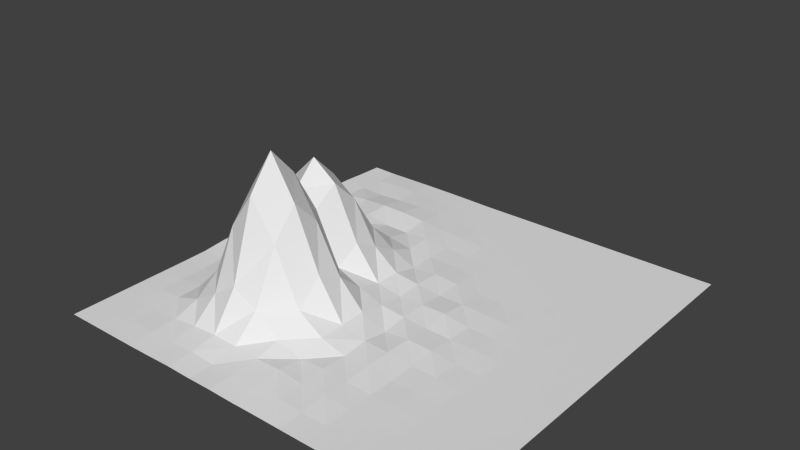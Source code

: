 # Source: Mountain.blend  (saved by Blender 2.76.0; exported with 4.5.12 LTS)
import bpy
from mathutils import Matrix  # noqa: F401  (used for matrix-valued properties, if any)

bpy.ops.wm.read_factory_settings(use_empty=True)
scene = bpy.context.scene
scene.name = 'Scene'

# ---- collections
col_collection_1 = bpy.data.collections.new('Collection 1'); scene.collection.children.link(col_collection_1)

# ---- world
world_world = bpy.data.worlds.new('World'); scene.world = world_world
world_world.color = (0.05088, 0.05088, 0.05088)
world_world.use_sun_shadow = False
world_world.sun_shadow_jitter_overblur = 0.0
world_world.cycles.sampling_method = 'MANUAL'
world_world.cycles.sample_map_resolution = 256

# ---- meshes
me_plane = bpy.data.meshes.new('Plane')
me_plane.from_pydata([(-7.995, -7.995, 0.0), (7.995, -7.995, 0.0), (-7.995, 7.995, 0.03792), (7.995, 7.995, 0.0), (-7.995, 0.0, 0.08029), (0.0, -7.995, 0.005517), (7.995, 0.0, 0.0), (0.0, 7.995, 0.0), (0.0, 0.0, 0.09849), (-7.995, -3.998, 0.0), (3.998, -7.995, 0.0), (7.995, 3.998, 0.0), (-3.998, 7.995, 0.02882), (-7.995, 3.998, 0.1777), (-3.998, -7.995, 0.0122), (7.995, -3.998, 0.0), (3.998, 7.995, 0.0), (0.0, 3.998, 0.00303), (0.0, -3.998, 0.3593), (-3.998, 0.0, 4.359), (3.998, 0.0, 0.009562), (3.998, -3.998, 0.01112), (-3.998, -3.998, 3.191), (-3.998, 3.998, 0.04939), (3.998, 3.998, 0.0), (-7.995, -5.996, 0.0), (5.996, -7.995, 0.0), (7.995, 5.996, 0.0), (-5.996, 7.995, 0.02592), (-7.995, 1.999, 0.1173), (-1.999, -7.995, 0.01815), (7.995, -1.999, 0.0), (1.999, 7.995, 0.0), (0.0, 5.996, 0.0), (0.0, -1.999, 0.4155), (-5.996, 0.0, 1.457), (1.999, 0.0, 0.1775), (-7.995, -1.999, 0.01187), (1.999, -7.995, 0.004115), (7.995, 1.999, 0.0), (-1.999, 7.995, 0.0), (-7.995, 5.996, 0.1235), (-5.996, -7.995, 0.0), (7.995, -5.996, 0.0), (5.996, 7.995, 0.0), (0.0, 1.999, 0.1342), (0.0, -5.996, 0.1841), (-1.999, 0.0, 1.545), (5.996, 0.0, 0.0), (3.998, -1.999, 0.006879), (3.998, -5.996, 0.003007), (1.999, -3.998, 0.1423), (5.996, -3.998, 0.0), (-3.998, -1.999, 3.234), (-3.998, -5.996, 0.1637), (-5.996, -3.998, 0.1038), (-1.999, -3.998, 3.134), (-3.998, 5.996, 0.1174), (-3.998, 1.999, 1.315), (-5.996, 3.998, 0.02468), (-1.999, 3.998, 0.1369), (3.998, 5.996, 0.0), (3.998, 1.999, 0.0), (1.999, 3.998, 0.0), (5.996, 3.998, 0.0), (5.996, 1.999, 0.0), (1.999, 1.999, 0.01379), (1.999, 5.996, 0.0), (-1.999, 1.999, 0.4716), (-5.996, 1.999, 0.4133), (-5.996, 5.996, 0.02392), (-1.999, -5.996, 0.1939), (-5.996, -5.996, 0.003811), (-5.996, -1.999, 0.3412), (5.996, -5.996, 0.0), (1.999, -5.996, 0.1059), (1.999, -1.999, 0.1378), (5.996, -1.999, 0.0), (-1.999, -1.999, 3.239), (-1.999, 5.996, 0.03953), (5.996, 5.996, 0.0), (-7.995, -6.996, 0.0), (6.996, -7.995, 0.0), (7.995, 6.996, 0.0), (-6.996, 7.995, 0.01662), (-7.995, 0.9994, 0.193), (-0.9994, -7.995, 0.02313), (7.995, -0.9994, 0.0), (0.9994, 7.995, 0.0), (0.0, 6.996, 0.0), (0.0, -0.9994, 0.2216), (-6.996, 0.0, 0.3131), (0.9994, 0.0, 0.1455), (-7.995, -2.998, 0.0), (2.998, -7.995, 0.0), (7.995, 2.998, 0.0), (-2.998, 7.995, 0.01813), (-7.995, 4.997, 0.1128), (-4.997, -7.995, 0.000239), (7.995, -4.997, 0.0), (4.997, 7.995, 0.0), (0.0, 2.998, 0.04112), (0.0, -4.997, 0.03723), (-2.998, 0.0, 3.616), (4.997, 0.0, 0.0), (3.998, -0.9994, 0.05056), (3.998, -4.997, 0.02211), (0.9994, -3.998, 0.0713), (4.997, -3.998, 0.0), (-3.998, -0.9994, 3.409), (-3.998, -4.997, 0.9923), (-6.996, -3.998, 0.01573), (-2.998, -3.998, 4.62), (-3.998, 6.996, 0.04795), (-3.998, 2.998, 0.2076), (-6.996, 3.998, 0.2787), (-2.998, 3.998, 0.04055), (3.998, 6.996, 0.0), (3.998, 2.998, 0.0), (0.9994, 3.998, 0.0), (4.997, 3.998, 0.0), (-7.995, -4.997, 0.0), (4.997, -7.995, 0.0), (7.995, 4.997, 0.0), (-4.997, 7.995, 0.03153), (-7.995, 2.998, 0.0535), (-2.998, -7.995, 0.03591), (7.995, -2.998, 0.0), (2.998, 7.995, 0.0), (0.0, 4.997, 0.0), (0.0, -2.998, 0.3735), (-4.997, 0.0, 3.366), (2.998, 0.0, 0.03665), (-7.995, -0.9994, 0.09564), (0.9994, -7.995, 0.01149), (7.995, 0.9994, 0.0), (-0.9994, 7.995, 0.0), (-7.995, 6.996, 0.07224), (-6.996, -7.995, 0.0), (7.995, -6.996, 0.0), (6.996, 7.995, 0.0), (0.0, 0.9994, 0.1553), (0.0, -6.996, 0.1077), (-0.9994, 0.0, 0.2692), (6.996, 0.0, 0.0), (3.998, -2.998, 0.02718), (3.998, -6.996, 0.0), (2.998, -3.998, 0.002067), (6.996, -3.998, 0.0), (-3.998, -2.998, 4.323), (-3.998, -6.996, 0.04069), (-4.997, -3.998, 1.088), (-0.9994, -3.998, 1.02), (-3.998, 4.997, 0.2331), (-3.998, 0.9994, 3.362), (-4.997, 3.998, 0.2097), (-0.9994, 3.998, 0.04003), (3.998, 4.997, 0.0), (3.998, 0.9994, 0.01139), (2.998, 3.998, 0.0), (6.996, 3.998, 0.0), (5.996, 2.998, 0.0), (5.996, 0.9994, 0.0), (4.997, 1.999, 0.0), (6.996, 1.999, 0.0), (1.999, 2.998, 0.001785), (1.999, 0.9994, 0.08487), (0.9994, 1.999, 0.08533), (2.998, 1.999, 0.004764), (1.999, 6.996, 0.0), (1.999, 4.997, 0.0), (0.9994, 5.996, 0.0), (2.998, 5.996, 0.0), (-1.999, 2.998, 0.07978), (-1.999, 0.9994, 1.005), (-2.998, 1.999, 1.082), (-0.9994, 1.999, 0.03444), (-5.996, 2.998, 0.4678), (-5.996, 0.9994, 1.053), (-6.996, 1.999, 0.1188), (-4.997, 1.999, 0.9956), (-5.996, 6.996, 0.08801), (-5.996, 4.997, 0.1936), (-6.996, 5.996, 0.06855), (-4.997, 5.996, 0.08884), (-1.999, -4.997, 1.099), (-1.999, -6.996, 0.003412), (-2.998, -5.996, 0.2315), (-0.9994, -5.996, 0.1487), (-5.996, -4.997, 0.06721), (-5.996, -6.996, 0.00664), (-6.996, -5.996, 0.0003132), (-4.997, -5.996, 0.06429), (-5.996, -0.9994, 1.03), (-5.996, -2.998, 0.1744), (-6.996, -1.999, 0.04673), (-4.997, -1.999, 1.122), (5.996, -4.997, 0.0), (5.996, -6.996, 0.0), (4.997, -5.996, 0.0), (6.996, -5.996, 0.0), (1.999, -4.997, 0.0711), (1.999, -6.996, 0.02918), (0.9994, -5.996, 0.06815), (2.998, -5.996, 0.01842), (1.999, -0.9994, 0.05972), (1.999, -2.998, 0.1314), (0.9994, -1.999, 0.005383), (2.998, -1.999, 0.1058), (5.996, -0.9994, 0.0), (5.996, -2.998, 0.0), (4.997, -1.999, 0.002891), (6.996, -1.999, 0.0), (-1.999, -0.9994, 0.9901), (-1.999, -2.998, 4.256), (-2.998, -1.999, 4.765), (-0.9994, -1.999, 1.428), (-1.999, 6.996, 0.01138), (-1.999, 4.997, 0.08117), (-2.998, 5.996, 0.07468), (-0.9994, 5.996, 0.00478), (5.996, 6.996, 0.0), (5.996, 4.997, 0.0), (4.997, 5.996, 0.0), (6.996, 5.996, 0.0), (6.996, 4.997, 0.0), (4.997, 4.997, 0.0), (4.997, 6.996, 0.0), (-0.9994, 4.997, 0.05068), (-2.998, 4.997, 0.1676), (-2.998, 6.996, 0.03874), (-0.9994, -2.998, 1.897), (-2.998, -2.998, 5.88), (-2.998, -0.9994, 3.003), (6.996, -2.998, 0.0), (4.997, -2.998, 0.0), (4.997, -0.9994, 0.0), (2.998, -2.998, 0.0211), (0.9994, -2.998, 0.1639), (0.9994, -0.9994, 0.1242), (2.998, -6.996, 0.01623), (0.9994, -6.996, 0.1041), (0.9994, -4.997, 0.1281), (6.996, -6.996, 0.0), (4.997, -6.996, 0.0), (4.997, -4.997, 0.0), (-4.997, -2.998, 1.553), (-6.996, -2.998, 0.008016), (-6.996, -0.9994, 0.1279), (-4.997, -6.996, 0.04194), (-6.996, -6.996, 0.0), (-6.996, -4.997, 0.008532), (-0.9994, -6.996, 0.07026), (-2.998, -6.996, 0.08477), (-2.998, -4.997, 1.612), (-4.997, 4.997, 0.2389), (-6.996, 4.997, 0.09561), (-6.996, 6.996, 0.02697), (-4.997, 0.9994, 2.514), (-6.996, 0.9994, 0.2656), (-6.996, 2.998, 0.2233), (-0.9994, 0.9994, 0.2725), (-2.998, 0.9994, 2.654), (-2.998, 2.998, 0.251), (2.998, 4.997, 0.0), (0.9994, 4.997, 0.0), (0.9994, 6.996, 0.0), (2.998, 0.9994, 0.05474), (0.9994, 0.9994, 0.04837), (0.9994, 2.998, 0.01766), (6.996, 0.9994, 0.0), (4.997, 0.9994, 0.0), (4.997, 2.998, 0.0), (6.996, 2.998, 0.0), (2.998, 2.998, 0.0), (2.998, 6.996, 0.0), (-0.9994, 2.998, 0.0705), (-4.997, 2.998, 0.2566), (-4.997, 6.996, 0.07806), (-0.9994, -4.997, 0.3525), (-4.997, -4.997, 0.3893), (-4.997, -0.9994, 2.555), (6.996, -4.997, 0.0), (2.998, -4.997, 0.019), (2.998, -0.9994, 0.04171), (6.996, -0.9994, 0.0), (-0.9994, -0.9994, 0.5567), (-0.9994, 6.996, 0.0), (6.996, 6.996, 0.0)], [], [(83, 3, 140), (89, 7, 136), (90, 8, 143), (87, 6, 144), (105, 20, 132), (106, 21, 147), (99, 15, 148), (109, 19, 131), (110, 22, 151), (279, 102, 18), (113, 12, 124), (277, 114, 23), (101, 17, 156), (117, 16, 128), (118, 24, 159), (95, 11, 160), (161, 64, 120), (162, 65, 163), (135, 39, 164), (165, 63, 119), (166, 66, 167), (158, 62, 168), (169, 32, 88), (170, 67, 171), (157, 61, 172), (173, 60, 116), (174, 68, 175), (141, 45, 176), (177, 59, 115), (259, 178, 69), (258, 154, 58), (181, 28, 84), (182, 70, 183), (153, 57, 184), (254, 185, 56), (253, 186, 71), (142, 46, 188), (189, 55, 111), (190, 72, 191), (150, 54, 192), (193, 35, 91), (194, 73, 195), (246, 149, 53), (197, 52, 108), (198, 74, 199), (139, 43, 200), (201, 51, 107), (202, 75, 203), (146, 50, 204), (205, 36, 92), (206, 76, 207), (145, 49, 208), (209, 48, 104), (210, 77, 211), (127, 31, 212), (233, 213, 47), (214, 78, 215), (130, 34, 216), (217, 40, 96), (218, 79, 219), (129, 33, 220), (221, 44, 100), (222, 80, 223), (123, 27, 224), (225, 224, 80), (160, 225, 222), (11, 123, 225), (226, 223, 61), (120, 226, 157), (64, 222, 226), (227, 100, 16), (223, 227, 117), (80, 221, 227), (228, 220, 79), (156, 228, 218), (17, 129, 228), (229, 219, 57), (116, 229, 153), (60, 218, 229), (230, 96, 12), (219, 230, 113), (79, 217, 230), (231, 216, 78), (56, 152, 231), (152, 18, 130), (149, 232, 215), (112, 232, 149), (112, 56, 214), (109, 233, 103), (53, 215, 233), (78, 213, 233), (234, 212, 77), (148, 234, 210), (15, 127, 234), (235, 211, 49), (108, 235, 145), (52, 210, 235), (236, 104, 20), (211, 236, 105), (77, 209, 236), (237, 208, 76), (147, 237, 206), (21, 145, 237), (238, 207, 34), (18, 107, 238), (51, 206, 238), (239, 92, 8), (207, 239, 90), (76, 205, 239), (240, 204, 75), (94, 240, 202), (10, 146, 240), (241, 203, 46), (134, 241, 142), (38, 202, 241), (102, 242, 107), (203, 242, 102), (75, 201, 242), (243, 200, 74), (82, 243, 198), (1, 139, 243), (244, 199, 50), (122, 244, 146), (26, 198, 244), (245, 108, 21), (199, 245, 106), (74, 197, 245), (194, 246, 196), (151, 246, 194), (22, 149, 246), (247, 195, 37), (111, 247, 93), (55, 194, 247), (248, 91, 4), (195, 248, 133), (73, 193, 248), (249, 192, 72), (98, 249, 190), (14, 150, 249), (250, 191, 25), (138, 250, 81), (42, 190, 250), (251, 111, 9), (191, 251, 121), (72, 189, 251), (186, 252, 188), (86, 252, 186), (5, 142, 252), (253, 187, 54), (126, 253, 150), (30, 186, 253), (254, 112, 22), (187, 254, 110), (187, 71, 185), (255, 184, 70), (155, 255, 182), (23, 153, 255), (256, 183, 41), (115, 256, 97), (59, 182, 256), (257, 84, 2), (183, 257, 137), (70, 181, 257), (178, 258, 180), (35, 131, 258), (131, 19, 154), (85, 259, 179), (4, 91, 259), (91, 35, 178), (260, 115, 13), (179, 260, 125), (179, 69, 177), (261, 176, 68), (143, 261, 174), (8, 141, 261), (262, 175, 58), (103, 262, 154), (47, 174, 262), (263, 116, 23), (175, 263, 114), (68, 173, 263), (264, 172, 67), (159, 264, 170), (24, 157, 264), (265, 171, 33), (119, 265, 129), (63, 170, 265), (266, 88, 7), (171, 266, 89), (67, 169, 266), (267, 168, 66), (132, 267, 166), (20, 158, 267), (268, 167, 45), (92, 268, 141), (36, 166, 268), (269, 119, 17), (167, 269, 101), (66, 165, 269), (270, 164, 65), (144, 270, 162), (6, 135, 270), (271, 163, 62), (104, 271, 158), (48, 162, 271), (272, 120, 24), (163, 272, 118), (65, 161, 272), (273, 160, 64), (164, 273, 161), (39, 95, 273), (274, 159, 63), (168, 274, 165), (62, 118, 274), (275, 128, 32), (172, 275, 169), (61, 117, 275), (276, 156, 60), (176, 276, 173), (45, 101, 276), (177, 277, 155), (69, 180, 277), (180, 58, 114), (278, 124, 28), (184, 278, 181), (57, 113, 278), (185, 279, 152), (71, 188, 279), (188, 46, 102), (280, 151, 55), (192, 280, 189), (54, 110, 280), (281, 131, 35), (196, 281, 193), (53, 109, 281), (282, 148, 52), (200, 282, 197), (43, 99, 282), (283, 147, 51), (204, 283, 201), (50, 106, 283), (284, 132, 36), (208, 284, 205), (49, 105, 284), (285, 144, 48), (212, 285, 209), (31, 87, 285), (213, 286, 143), (216, 286, 213), (34, 90, 286), (287, 136, 40), (220, 287, 217), (33, 89, 287), (288, 140, 44), (224, 288, 221), (27, 83, 288), (288, 83, 140), (287, 89, 136), (286, 90, 143), (285, 87, 144), (284, 105, 132), (283, 106, 147), (282, 99, 148), (281, 109, 131), (280, 110, 151), (152, 279, 18), (278, 113, 124), (155, 277, 23), (276, 101, 156), (275, 117, 128), (274, 118, 159), (273, 95, 160), (272, 161, 120), (271, 162, 163), (270, 135, 164), (269, 165, 119), (268, 166, 167), (267, 158, 168), (266, 169, 88), (265, 170, 171), (264, 157, 172), (263, 173, 116), (262, 174, 175), (261, 141, 176), (260, 177, 115), (179, 259, 69), (180, 258, 58), (257, 181, 84), (256, 182, 183), (255, 153, 184), (112, 254, 56), (187, 253, 71), (252, 142, 188), (251, 189, 111), (250, 190, 191), (249, 150, 192), (248, 193, 91), (247, 194, 195), (196, 246, 53), (245, 197, 108), (244, 198, 199), (243, 139, 200), (242, 201, 107), (241, 202, 203), (240, 146, 204), (239, 205, 92), (238, 206, 207), (237, 145, 208), (236, 209, 104), (235, 210, 211), (234, 127, 212), (103, 233, 47), (232, 214, 215), (231, 130, 216), (230, 217, 96), (229, 218, 219), (228, 129, 220), (227, 221, 100), (226, 222, 223), (225, 123, 224), (222, 225, 80), (64, 160, 222), (160, 11, 225), (157, 226, 61), (24, 120, 157), (120, 64, 226), (117, 227, 16), (61, 223, 117), (223, 80, 227), (218, 228, 79), (60, 156, 218), (156, 17, 228), (153, 229, 57), (23, 116, 153), (116, 60, 229), (113, 230, 12), (57, 219, 113), (219, 79, 230), (214, 231, 78), (214, 56, 231), (231, 152, 130), (53, 149, 215), (22, 112, 149), (232, 112, 214), (19, 109, 103), (109, 53, 233), (215, 78, 233), (210, 234, 77), (52, 148, 210), (148, 15, 234), (145, 235, 49), (21, 108, 145), (108, 52, 235), (105, 236, 20), (49, 211, 105), (211, 77, 236), (206, 237, 76), (51, 147, 206), (147, 21, 237), (130, 238, 34), (130, 18, 238), (107, 51, 238), (90, 239, 8), (34, 207, 90), (207, 76, 239), (202, 240, 75), (38, 94, 202), (94, 10, 240), (142, 241, 46), (5, 134, 142), (134, 38, 241), (18, 102, 107), (46, 203, 102), (203, 75, 242), (198, 243, 74), (26, 82, 198), (82, 1, 243), (146, 244, 50), (10, 122, 146), (122, 26, 244), (106, 245, 21), (50, 199, 106), (199, 74, 245), (73, 194, 196), (55, 151, 194), (151, 22, 246), (93, 247, 37), (9, 111, 93), (111, 55, 247), (133, 248, 4), (37, 195, 133), (195, 73, 248), (190, 249, 72), (42, 98, 190), (98, 14, 249), (81, 250, 25), (0, 138, 81), (138, 42, 250), (121, 251, 9), (25, 191, 121), (191, 72, 251), (71, 186, 188), (30, 86, 186), (86, 5, 252), (150, 253, 54), (14, 126, 150), (126, 30, 253), (110, 254, 22), (54, 187, 110), (254, 187, 185), (182, 255, 70), (59, 155, 182), (155, 23, 255), (97, 256, 41), (13, 115, 97), (115, 59, 256), (137, 257, 2), (41, 183, 137), (183, 70, 257), (69, 178, 180), (178, 35, 258), (258, 131, 154), (29, 85, 179), (85, 4, 259), (259, 91, 178), (125, 260, 13), (29, 179, 125), (260, 179, 177), (174, 261, 68), (47, 143, 174), (143, 8, 261), (154, 262, 58), (19, 103, 154), (103, 47, 262), (114, 263, 23), (58, 175, 114), (175, 68, 263), (170, 264, 67), (63, 159, 170), (159, 24, 264), (129, 265, 33), (17, 119, 129), (119, 63, 265), (89, 266, 7), (33, 171, 89), (171, 67, 266), (166, 267, 66), (36, 132, 166), (132, 20, 267), (141, 268, 45), (8, 92, 141), (92, 36, 268), (101, 269, 17), (45, 167, 101), (167, 66, 269), (162, 270, 65), (48, 144, 162), (144, 6, 270), (158, 271, 62), (20, 104, 158), (104, 48, 271), (118, 272, 24), (62, 163, 118), (163, 65, 272), (161, 273, 64), (65, 164, 161), (164, 39, 273), (165, 274, 63), (66, 168, 165), (168, 62, 274), (169, 275, 32), (67, 172, 169), (172, 61, 275), (173, 276, 60), (68, 176, 173), (176, 45, 276), (59, 177, 155), (177, 69, 277), (277, 180, 114), (181, 278, 28), (70, 184, 181), (184, 57, 278), (56, 185, 152), (185, 71, 279), (279, 188, 102), (189, 280, 55), (72, 192, 189), (192, 54, 280), (193, 281, 35), (73, 196, 193), (196, 53, 281), (197, 282, 52), (74, 200, 197), (200, 43, 282), (201, 283, 51), (75, 204, 201), (204, 50, 283), (205, 284, 36), (76, 208, 205), (208, 49, 284), (209, 285, 48), (77, 212, 209), (212, 31, 285), (47, 213, 143), (78, 216, 213), (216, 34, 286), (217, 287, 40), (79, 220, 217), (220, 33, 287), (221, 288, 44), (80, 224, 221), (224, 27, 288)])
me_plane.use_remesh_preserve_volume = False
me_plane.use_remesh_preserve_attributes = False
me_plane.use_mirror_vertex_groups = False
me_plane.update()

# ---- objects
ob_plane = bpy.data.objects.new('Plane', me_plane)

# ---- transforms, parenting, visibility, modifiers, constraints
ob_plane.location = (0.0, 0.0, 0.0)
ob_plane.lineart.crease_threshold = 0.0

# ---- collection membership
col_collection_1.objects.link(ob_plane)

# ---- scene / render settings (as saved in the file)
scene.frame_start = 1; scene.frame_end = 250; scene.frame_set(1)
scene.render.engine = 'BLENDER_EEVEE_NEXT'
scene.render.resolution_percentage = 50
scene.render.dither_intensity = 0.0
scene.cycles.use_denoising = False
scene.cycles.samples = 10
scene.cycles.sampling_pattern = 'TABULATED_SOBOL'
scene.cycles.light_sampling_threshold = 0.0
scene.cycles.use_adaptive_sampling = False
scene.cycles.use_light_tree = False
scene.cycles.blur_glossy = 0.0
scene.cycles.pixel_filter_type = 'GAUSSIAN'
scene.cycles.sample_clamp_indirect = 0.0
scene.view_settings.view_transform = 'Standard'
bpy.context.view_layer.update()

# ---- added for rendering (the .blend has no active camera and no usable light): camera, sun
cam_auto = bpy.data.cameras.new('AutoCamera')
cam_auto.lens = 50.0
cam_auto.sensor_width = 36.0
cam_auto.clip_end = 1000.0
ob_auto_camera = bpy.data.objects.new('AutoCamera', cam_auto)
scene.collection.objects.link(ob_auto_camera)
ob_auto_camera.location = (21.6188, -25.9426, 20.2353)
ob_auto_camera.rotation_euler = (1.09748, -7.21219e-08, 0.694738)
scene.camera = ob_auto_camera
light_auto_sun = bpy.data.lights.new('AutoSun', 'SUN')
light_auto_sun.energy = 3.0
light_auto_sun.angle = 0.0523599
ob_auto_sun = bpy.data.objects.new('AutoSun', light_auto_sun)
scene.collection.objects.link(ob_auto_sun)
ob_auto_sun.rotation_euler = (0.872665, 0.174533, 0.523599)
bpy.context.view_layer.update()
